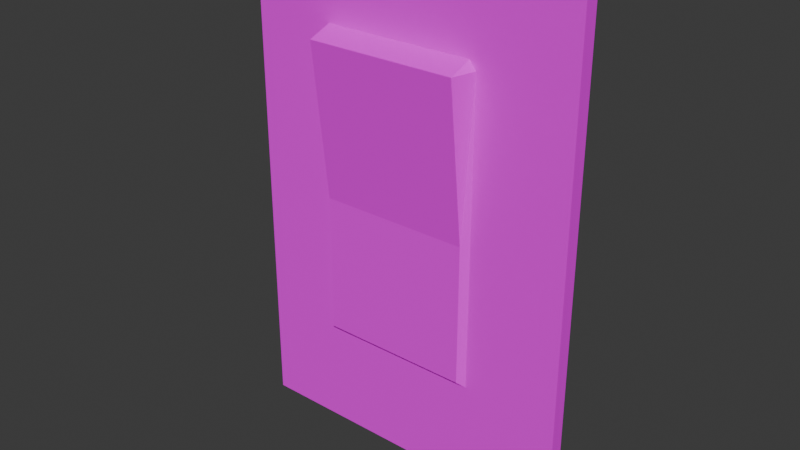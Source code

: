 # Source: Light_Switch.blend  (saved by Blender 4.0.36; exported with 4.5.12 LTS)
import bpy
from mathutils import Matrix  # noqa: F401  (used for matrix-valued properties, if any)

bpy.ops.wm.read_factory_settings(use_empty=True)
scene = bpy.context.scene
scene.name = 'Scene'

# ---- collections
col_collection = bpy.data.collections.new('Collection'); scene.collection.children.link(col_collection)

# ---- images (referenced by path relative to the original .blend; pixels are not part of the script)
import os
ASSET_DIR = os.environ.get("B2B_ASSET_DIR", "")  # directory of the original .blend (textures are referenced by path, not embedded)
HERE = os.path.dirname(os.path.abspath(__file__))  # packed textures are extracted next to this script under _unpacked/

def load_image(name, relpath, width, height, colorspace="sRGB"):
    """Load a texture the original file referenced (path relative to the .blend, or extracted next to this script)."""
    p = next((c for c in (os.path.join(HERE, relpath), os.path.join(ASSET_DIR, relpath)) if relpath and os.path.exists(c)), "")
    if p:
        img = bpy.data.images.load(p, check_existing=True)
        img.name = name
    else:  # same state as the original file: an image datablock whose file is absent (Cycles renders it pink)
        img = bpy.data.images.new(name, width, height)
        img.source = "FILE"
        img.filepath = "//" + (relpath or name)
    img.colorspace_settings.name = colorspace
    return img
img_coloratlas1_png = load_image('ColorAtlas1.png', 'ColorAtlas1.png', 1024, 1024, 'sRGB')

# ---- materials (node trees are filled in below, after node groups)
mat_material = bpy.data.materials.new('Material')
mat_material.use_transparent_shadow = False

# ---- material node trees
mat_material.use_nodes = True; mat_material.node_tree.nodes.clear()
_N = mat_material.node_tree.nodes; _L = mat_material.node_tree.links
n0 = _N.new('ShaderNodeBsdfPrincipled'); n0.name = 'Principled BSDF'; n0.location = (10, 300)
n0.inputs[3].default_value = 1.45
n1 = _N.new('ShaderNodeOutputMaterial'); n1.name = 'Material Output'; n1.location = (300, 300)
n2 = _N.new('ShaderNodeTexImage'); n2.name = 'Image Texture'; n2.location = (-280, 275)
n2.image = img_coloratlas1_png
_L.new(n0.outputs[0], n1.inputs[0])
_L.new(n2.outputs[0], n0.inputs[0])
n1.is_active_output = True

# ---- world
world_world = bpy.data.worlds.new('World'); scene.world = world_world
world_world.use_nodes = True; world_world.node_tree.nodes.clear()
_N = world_world.node_tree.nodes; _L = world_world.node_tree.links
n0 = _N.new('ShaderNodeOutputWorld'); n0.name = 'World Output'; n0.location = (300, 300)
n1 = _N.new('ShaderNodeBackground'); n1.name = 'Background'; n1.location = (10, 300)
n1.inputs[0].default_value = (0.05088, 0.05088, 0.05088, 1.0)
_L.new(n1.outputs[0], n0.inputs[0])
n0.is_active_output = True
world_world.color = (0.05088, 0.05088, 0.05088)
world_world.use_sun_shadow = False
world_world.sun_shadow_jitter_overblur = 0.0

# ---- meshes
me_plane_382 = bpy.data.meshes.new('Plane.382')
me_plane_382.from_pydata([(-0.09142, 0.02852, -5.295e-09), (0.001203, 0.1364, -6.16e-09), (-0.04877, -0.07904, 1.477e-09), (-0.0457, 0.09022, -6.106e-09), (-0.09142, 0.1364, -1.021e-08), (0.09142, -0.1364, 1.021e-08), (0.0364, 0.09022, -2.518e-09), (-0.09142, -0.1364, 2.216e-09), (0.03981, -0.07865, 5.323e-09), (-0.0457, -0.07538, 0.003376), (0.0364, -0.07538, 0.003376), (0.09142, 0.1364, -2.216e-09), (0.04005, 0.0856, -2.148e-09), (-0.04904, 0.0856, -6.042e-09), (-0.04539, 0.0856, 0.01328), (0.03671, 0.0856, 0.01328), (-0.0457, 0.0003774, 0.003376), (0.0364, 0.0003774, 0.003376), (-0.0914, -0.1366, -0.00765), (-0.0914, 0.1362, -0.00765), (-0.04638, 0.09004, -0.007636), (-0.0478, -0.07848, -0.00749), (0.09145, -0.1366, -0.00765), (0.03984, -0.07882, -0.00765), (-0.04567, -0.07555, -0.004273), (0.03642, -0.07555, -0.004273), (0.03951, 0.08938, -0.007618), (-0.04537, 0.08542, 0.00563), (0.03673, 0.08542, 0.00563), (-0.0914, -0.02349, -0.00765), (0.09145, 0.1362, -0.00765), (-0.04937, 0.08565, -0.007645), (-0.04567, 0.0002016, -0.004273), (0.03642, 0.0002016, -0.004273)], [], [(7, 2, 0), (10, 8, 17), (12, 11, 1), (6, 12, 1), (13, 3, 0), (17, 12, 15), (13, 16, 14), (21, 18, 29), (33, 23, 25), (8, 2, 7, 5), (30, 23, 26), (26, 33, 28), (31, 29, 19), (7, 29, 18), (11, 30, 1), (5, 30, 11), (0, 19, 29), (0, 3, 4), (6, 1, 4, 3), (10, 9, 2, 8), (10, 17, 16, 9), (6, 3, 14, 15), (2, 9, 16), (6, 15, 12), (13, 14, 3), (11, 12, 8, 5), (17, 15, 14, 16), (17, 8, 12), (0, 2, 13), (13, 2, 16), (18, 21, 23, 22), (20, 19, 30, 26), (21, 24, 25, 23), (24, 32, 33, 25), (21, 31, 32, 24), (27, 20, 26, 28), (31, 21, 29), (30, 22, 23), (20, 31, 19), (20, 27, 31), (33, 32, 27, 28), (26, 23, 33), (31, 27, 32), (18, 22, 5, 7), (19, 4, 1, 30), (5, 22, 30), (7, 0, 29), (0, 4, 19)])
_uv = me_plane_382.uv_layers.new(name='UVMap')
_uv.uv.foreach_set('vector', [0.2392, 0.6827, 0.2613, 0.658, 0.3243, 0.6845, 0.2624, 0.6103, 0.2614, 0.6088, 0.2911, 0.6103, 0.3235, 0.6082, 0.3428, 0.5791, 0.3433, 0.6093, 0.3252, 0.6103, 0.3235, 0.6082, 0.3433, 0.6093, 0.3235, 0.6587, 0.3252, 0.6568, 0.3243, 0.6845, 0.2911, 0.6103, 0.3235, 0.6082, 0.3235, 0.6103, 0.3235, 0.6587, 0.2911, 0.6568, 0.3235, 0.6568, 0.2615, 0.6576, 0.2392, 0.6827, 0.2616, 0.6842, 0.2911, 0.6103, 0.2614, 0.6088, 0.2624, 0.6103, 0.2614, 0.6088, 0.2613, 0.658, 0.2392, 0.6827, 0.2392, 0.5791, 0.3428, 0.5791, 0.2614, 0.6088, 0.3248, 0.6092, 0.3248, 0.6092, 0.2911, 0.6103, 0.3235, 0.6103, 0.3236, 0.6587, 0.2616, 0.6842, 0.3428, 0.6827, 0.2392, 0.6827, 0.2616, 0.6842, 0.2392, 0.6827, 0.3428, 0.5791, 0.3428, 0.5791, 0.3433, 0.6093, 0.2392, 0.5791, 0.3428, 0.5791, 0.3428, 0.5791, 0.3243, 0.6845, 0.3428, 0.6827, 0.2616, 0.6842, 0.3243, 0.6845, 0.3252, 0.6568, 0.3428, 0.6827, 0.3252, 0.6103, 0.3433, 0.6093, 0.3428, 0.6827, 0.3252, 0.6568, 0.2624, 0.6103, 0.2624, 0.6568, 0.2613, 0.658, 0.2614, 0.6088, 0.2624, 0.6103, 0.2911, 0.6103, 0.2911, 0.6568, 0.2624, 0.6568, 0.3252, 0.6103, 0.3252, 0.6568, 0.3235, 0.6568, 0.3235, 0.6103, 0.2613, 0.658, 0.2624, 0.6568, 0.2911, 0.6568, 0.3252, 0.6103, 0.3235, 0.6103, 0.3235, 0.6082, 0.3235, 0.6587, 0.3235, 0.6568, 0.3252, 0.6568, 0.3428, 0.5791, 0.3235, 0.6082, 0.2614, 0.6088, 0.2392, 0.5791, 0.2911, 0.6103, 0.3235, 0.6103, 0.3235, 0.6568, 0.2911, 0.6568, 0.2911, 0.6103, 0.2614, 0.6088, 0.3235, 0.6082, 0.3243, 0.6845, 0.2613, 0.658, 0.3235, 0.6587, 0.3235, 0.6587, 0.2613, 0.658, 0.2911, 0.6568, 0.2392, 0.6827, 0.2615, 0.6576, 0.2614, 0.6088, 0.2392, 0.5791, 0.3252, 0.6572, 0.3428, 0.6827, 0.3428, 0.5791, 0.3248, 0.6092, 0.2615, 0.6576, 0.2624, 0.6568, 0.2624, 0.6103, 0.2614, 0.6088, 0.2624, 0.6568, 0.2911, 0.6568, 0.2911, 0.6103, 0.2624, 0.6103, 0.2615, 0.6576, 0.3236, 0.6587, 0.2911, 0.6568, 0.2624, 0.6568, 0.3235, 0.6568, 0.3252, 0.6572, 0.3248, 0.6092, 0.3235, 0.6103, 0.3236, 0.6587, 0.2615, 0.6576, 0.2616, 0.6842, 0.3428, 0.5791, 0.2392, 0.5791, 0.2614, 0.6088, 0.3252, 0.6572, 0.3236, 0.6587, 0.3428, 0.6827, 0.3252, 0.6572, 0.3235, 0.6568, 0.3236, 0.6587, 0.2911, 0.6103, 0.2911, 0.6568, 0.3235, 0.6568, 0.3235, 0.6103, 0.3248, 0.6092, 0.2614, 0.6088, 0.2911, 0.6103, 0.3236, 0.6587, 0.3235, 0.6568, 0.2911, 0.6568, 0.2392, 0.6827, 0.2392, 0.5791, 0.2392, 0.5791, 0.2392, 0.6827, 0.3428, 0.6827, 0.3428, 0.6827, 0.3433, 0.6093, 0.3428, 0.5791, 0.2392, 0.5791, 0.2392, 0.5791, 0.3428, 0.5791, 0.2392, 0.6827, 0.3243, 0.6845, 0.2616, 0.6842, 0.3243, 0.6845, 0.3428, 0.6827, 0.3428, 0.6827])
me_plane_382.materials.append(mat_material)
me_plane_382.update()

# ---- objects
ob_plane_377 = bpy.data.objects.new('Plane.377', me_plane_382)

# ---- transforms, parenting, visibility, modifiers, constraints
ob_plane_377.location = (0.0, 0.0, 0.1303)
ob_plane_377.rotation_euler = (1.571, 0.0, 0.0)

# ---- collection membership
col_collection.objects.link(ob_plane_377)

# ---- scene / render settings (as saved in the file)
scene.frame_start = 1; scene.frame_end = 250; scene.frame_set(1)
scene.render.engine = 'BLENDER_EEVEE_NEXT'
scene.cycles.sampling_pattern = 'TABULATED_SOBOL'
bpy.context.view_layer.update()

# ---- added for rendering (the .blend has no active camera and no usable light): camera, sun
cam_auto = bpy.data.cameras.new('AutoCamera')
cam_auto.lens = 50.0
cam_auto.sensor_width = 36.0
cam_auto.clip_end = 1000.0
ob_auto_camera = bpy.data.objects.new('AutoCamera', cam_auto)
scene.collection.objects.link(ob_auto_camera)
ob_auto_camera.location = (0.304627, -0.368353, 0.373866)
ob_auto_camera.rotation_euler = (1.09748, -7.21219e-08, 0.694738)
scene.camera = ob_auto_camera
light_auto_sun = bpy.data.lights.new('AutoSun', 'SUN')
light_auto_sun.energy = 3.0
light_auto_sun.angle = 0.0523599
ob_auto_sun = bpy.data.objects.new('AutoSun', light_auto_sun)
scene.collection.objects.link(ob_auto_sun)
ob_auto_sun.rotation_euler = (0.872665, 0.174533, 0.523599)
bpy.context.view_layer.update()

